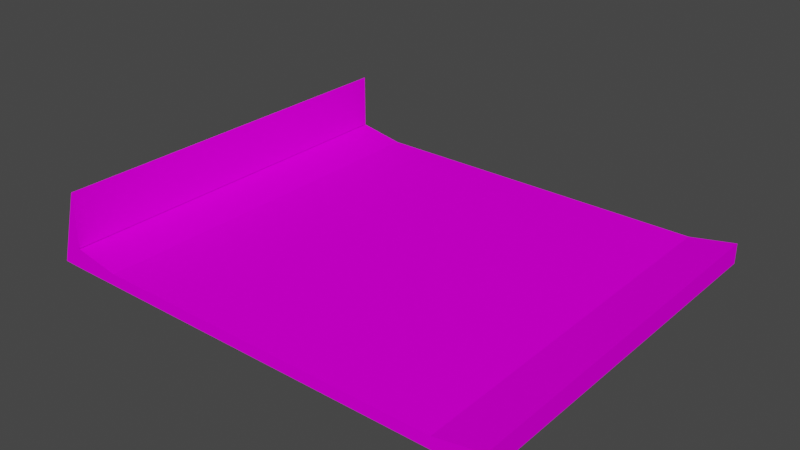 # Source: curb_prosta_barrier.blend  (saved by Blender 4.3.34; exported with 4.5.12 LTS)
import bpy
from mathutils import Matrix  # noqa: F401  (used for matrix-valued properties, if any)

bpy.ops.wm.read_factory_settings(use_empty=True)
scene = bpy.context.scene
scene.name = 'Scene'

# ---- collections
col_collection = bpy.data.collections.new('Collection'); scene.collection.children.link(col_collection)

# ---- images (referenced by path relative to the original .blend; pixels are not part of the script)
import os
ASSET_DIR = os.environ.get("B2B_ASSET_DIR", "")  # directory of the original .blend (textures are referenced by path, not embedded)
HERE = os.path.dirname(os.path.abspath(__file__))  # packed textures are extracted next to this script under _unpacked/

def load_image(name, relpath, width, height, colorspace="sRGB"):
    """Load a texture the original file referenced (path relative to the .blend, or extracted next to this script)."""
    p = next((c for c in (os.path.join(HERE, relpath), os.path.join(ASSET_DIR, relpath)) if relpath and os.path.exists(c)), "")
    if p:
        img = bpy.data.images.load(p, check_existing=True)
        img.name = name
    else:  # same state as the original file: an image datablock whose file is absent (Cycles renders it pink)
        img = bpy.data.images.new(name, width, height)
        img.source = "FILE"
        img.filepath = "//" + (relpath or name)
    img.colorspace_settings.name = colorspace
    return img
img_trackset00_trk_curb_jpg_002 = load_image('trackset00_trk_curb.jpg.002', 'trackset00_trk_curb.jpg', 1024, 1024, 'sRGB')
img_trackset00_trk_c1_straight_jpg = load_image('trackset00_trk_c1_straight.jpg', 'trackset00_trk_c1_straight.jpg', 1024, 1024, 'sRGB')
img_trackset00_trk_startline_jpg = load_image('trackset00_trk_startline.jpg', 'trackset00_trk_startline.jpg', 1024, 1024, 'sRGB')
img_trackset00_trk_64chevrons_jpg = load_image('trackset00_trk_64chevrons.jpg', 'trackset00_trk_64chevrons.jpg', 1024, 1024, 'sRGB')
img_trackset00_trk_64chevback_jpg = load_image('trackset00_trk_64chevback.jpg', 'trackset00_trk_64chevback.jpg', 1024, 1024, 'sRGB')

# ---- materials (node trees are filled in below, after node groups)
mat_trackset00_trk_curb = bpy.data.materials.new('trackset00_trk_curb')
mat_trackset00_trk_curb.alpha_threshold = 0.0
mat_trackset00_trk_curb.use_transparent_shadow = False
mat_trackset00_trk_curb.diffuse_color = (1.0, 1.0, 1.0, 1.0)
mat_trackset00_trk_curb.roughness = 0.5
mat_trackset00_trk_c1_straight = bpy.data.materials.new('trackset00_trk_c1_straight')
mat_trackset00_trk_c1_straight.alpha_threshold = 0.0
mat_trackset00_trk_c1_straight.use_transparent_shadow = False
mat_trackset00_trk_c1_straight.diffuse_color = (1.0, 1.0, 1.0, 1.0)
mat_trackset00_trk_c1_straight.roughness = 0.5
mat_trackset00_trk_startline = bpy.data.materials.new('trackset00_trk_startline')
mat_trackset00_trk_startline.alpha_threshold = 0.0
mat_trackset00_trk_startline.use_transparent_shadow = False
mat_trackset00_trk_startline.diffuse_color = (1.0, 1.0, 1.0, 1.0)
mat_trackset00_trk_startline.roughness = 0.5
mat_trackset00_trk_64chevrons = bpy.data.materials.new('trackset00_trk_64chevrons')
mat_trackset00_trk_64chevrons.alpha_threshold = 0.0
mat_trackset00_trk_64chevrons.use_transparent_shadow = False
mat_trackset00_trk_64chevrons.diffuse_color = (1.0, 1.0, 1.0, 1.0)
mat_trackset00_trk_64chevrons.roughness = 0.5
mat_trackset00_trk_64chevback = bpy.data.materials.new('trackset00_trk_64chevback')
mat_trackset00_trk_64chevback.alpha_threshold = 0.0
mat_trackset00_trk_64chevback.use_transparent_shadow = False
mat_trackset00_trk_64chevback.diffuse_color = (1.0, 1.0, 1.0, 1.0)
mat_trackset00_trk_64chevback.roughness = 0.5

# ---- material node trees
mat_trackset00_trk_curb.use_nodes = True; mat_trackset00_trk_curb.node_tree.nodes.clear()
_N = mat_trackset00_trk_curb.node_tree.nodes; _L = mat_trackset00_trk_curb.node_tree.links
n0 = _N.new('ShaderNodeBsdfDiffuse'); n0.name = 'Diffuse BSDF'; n0.location = (0, 0)
n1 = _N.new('ShaderNodeTexImage'); n1.name = 'Image Texture'; n1.location = (0, 0)
n1.image = img_trackset00_trk_curb_jpg_002
n2 = _N.new('ShaderNodeOutputMaterial'); n2.name = 'Material Output'; n2.location = (0, 0)
_L.new(n0.outputs[0], n2.inputs[0])
_L.new(n1.outputs[0], n0.inputs[0])
n2.is_active_output = True
mat_trackset00_trk_c1_straight.use_nodes = True; mat_trackset00_trk_c1_straight.node_tree.nodes.clear()
_N = mat_trackset00_trk_c1_straight.node_tree.nodes; _L = mat_trackset00_trk_c1_straight.node_tree.links
n0 = _N.new('ShaderNodeBsdfDiffuse'); n0.name = 'Diffuse BSDF'; n0.location = (0, 0)
n1 = _N.new('ShaderNodeTexImage'); n1.name = 'Image Texture'; n1.location = (0, 0)
n1.image = img_trackset00_trk_c1_straight_jpg
n2 = _N.new('ShaderNodeOutputMaterial'); n2.name = 'Material Output'; n2.location = (0, 0)
_L.new(n0.outputs[0], n2.inputs[0])
_L.new(n1.outputs[0], n0.inputs[0])
n2.is_active_output = True
mat_trackset00_trk_startline.use_nodes = True; mat_trackset00_trk_startline.node_tree.nodes.clear()
_N = mat_trackset00_trk_startline.node_tree.nodes; _L = mat_trackset00_trk_startline.node_tree.links
n0 = _N.new('ShaderNodeBsdfDiffuse'); n0.name = 'Diffuse BSDF'; n0.location = (0, 0)
n1 = _N.new('ShaderNodeTexImage'); n1.name = 'Image Texture'; n1.location = (0, 0)
n1.image = img_trackset00_trk_startline_jpg
n2 = _N.new('ShaderNodeOutputMaterial'); n2.name = 'Material Output'; n2.location = (0, 0)
_L.new(n0.outputs[0], n2.inputs[0])
_L.new(n1.outputs[0], n0.inputs[0])
n2.is_active_output = True
mat_trackset00_trk_64chevrons.use_nodes = True; mat_trackset00_trk_64chevrons.node_tree.nodes.clear()
_N = mat_trackset00_trk_64chevrons.node_tree.nodes; _L = mat_trackset00_trk_64chevrons.node_tree.links
n0 = _N.new('ShaderNodeBsdfDiffuse'); n0.name = 'Diffuse BSDF'; n0.location = (0, 0)
n1 = _N.new('ShaderNodeTexImage'); n1.name = 'Image Texture'; n1.location = (0, 0)
n1.image = img_trackset00_trk_64chevrons_jpg
n2 = _N.new('ShaderNodeOutputMaterial'); n2.name = 'Material Output'; n2.location = (0, 0)
_L.new(n0.outputs[0], n2.inputs[0])
_L.new(n1.outputs[0], n0.inputs[0])
n2.is_active_output = True
mat_trackset00_trk_64chevback.use_nodes = True; mat_trackset00_trk_64chevback.node_tree.nodes.clear()
_N = mat_trackset00_trk_64chevback.node_tree.nodes; _L = mat_trackset00_trk_64chevback.node_tree.links
n0 = _N.new('ShaderNodeBsdfDiffuse'); n0.name = 'Diffuse BSDF'; n0.location = (0, 0)
n1 = _N.new('ShaderNodeTexImage'); n1.name = 'Image Texture'; n1.location = (0, 0)
n1.image = img_trackset00_trk_64chevback_jpg
n2 = _N.new('ShaderNodeOutputMaterial'); n2.name = 'Material Output'; n2.location = (0, 0)
_L.new(n0.outputs[0], n2.inputs[0])
_L.new(n1.outputs[0], n0.inputs[0])
n2.is_active_output = True

# ---- world
world_world = bpy.data.worlds.new('World'); scene.world = world_world
world_world.use_nodes = True; world_world.node_tree.nodes.clear()
_N = world_world.node_tree.nodes; _L = world_world.node_tree.links
n0 = _N.new('ShaderNodeOutputWorld'); n0.name = 'World Output'; n0.location = (300, 300)
n1 = _N.new('ShaderNodeBackground'); n1.name = 'Background'; n1.location = (10, 300)
n1.inputs[0].default_value = (0.05088, 0.05088, 0.05088, 1.0)
_L.new(n1.outputs[0], n0.inputs[0])
n0.is_active_output = True
world_world.color = (0.05088, 0.05088, 0.05088)
world_world.use_sun_shadow = False
world_world.sun_shadow_jitter_overblur = 0.0

# ---- meshes
me_track17_pmd0_mesh_001 = bpy.data.meshes.new('TRACK17.PMD0.mesh.001')
me_track17_pmd0_mesh_001.from_pydata([(15.0, 16.41, 1.0), (19.0, 16.41, 1.75), (19.0, 16.41, 0.0), (-19.0, 16.41, 0.0), (-19.0, 16.41, 1.75), (-15.0, 16.41, 1.0)], [], [(4, 5, 3), (2, 0, 1), (2, 3, 5, 0)])
me_track17_pmd0_mesh_001.polygons.foreach_set('material_index', [0, 2, 2])
_uv = me_track17_pmd0_mesh_001.uv_layers.new(name='UVMap')
_uv.uv.foreach_set('vector', [0.3512, 0.3296, 0.06981, 0.3351, 0.02162, 0.2728, 0.4943, 0.2704, 0.4516, 0.3227, 0.4858, 0.3731, 0.4697, 0.2715, 0.02162, 0.2728, 0.06981, 0.3351, 0.4507, 0.3349])
me_track17_pmd0_mesh_001.materials.append(mat_trackset00_trk_curb)
me_track17_pmd0_mesh_001.materials.append(mat_trackset00_trk_c1_straight)
me_track17_pmd0_mesh_001.materials.append(mat_trackset00_trk_startline)
me_track17_pmd0_mesh_001.use_remesh_preserve_volume = False
me_track17_pmd0_mesh_001.use_remesh_preserve_attributes = False
me_track17_pmd0_mesh_001.use_mirror_vertex_groups = False
me_track17_pmd0_mesh_001.update()
me_track17_pmd0_mesh_003 = bpy.data.meshes.new('TRACK17.PMD0.mesh.003')
me_track17_pmd0_mesh_003.from_pydata([(19.0, -16.41, 1.75), (19.0, -16.41, 1.001e-05), (15.0, -16.41, 1.0), (-19.0, -16.41, 1.75), (-15.0, -16.41, 1.0), (-19.0, -16.41, 1.001e-05)], [], [(3, 5, 4), (1, 0, 2), (1, 2, 4, 5)])
me_track17_pmd0_mesh_003.polygons.foreach_set('material_index', [0, 2, 2])
_uv = me_track17_pmd0_mesh_003.uv_layers.new(name='UVMap')
_uv.uv.foreach_set('vector', [0.01091, 0.125, 0.4891, 0.125, 0.5, 0.5, 0.4943, 0.2704, 0.4858, 0.3731, 0.4516, 0.3227, 0.4697, 0.2715, 0.4507, 0.3349, 0.06981, 0.3351, 0.02162, 0.2728])
me_track17_pmd0_mesh_003.materials.append(mat_trackset00_trk_curb)
me_track17_pmd0_mesh_003.materials.append(mat_trackset00_trk_c1_straight)
me_track17_pmd0_mesh_003.materials.append(mat_trackset00_trk_startline)
me_track17_pmd0_mesh_003.use_remesh_preserve_volume = False
me_track17_pmd0_mesh_003.use_remesh_preserve_attributes = False
me_track17_pmd0_mesh_003.use_mirror_vertex_groups = False
me_track17_pmd0_mesh_003.update()
me_track4_pmd0_mesh_001 = bpy.data.meshes.new('TRACK4.PMD0.mesh.001')
me_track4_pmd0_mesh_001.from_pydata([(-21.0, 16.41, 0.03126), (-19.0, 16.41, 1.781), (-19.0, 16.41, 6.5), (-19.0, 16.41, -5.007e-06), (-21.0, -16.41, 0.03126), (-19.0, -16.41, 6.5), (-19.0, -16.41, 1.781), (-19.0, -16.41, 5.007e-06), (15.0, 16.41, 1.0), (19.0, 16.41, -5.007e-06), (-15.0, 16.41, 1.0), (19.0, 16.41, 1.75), (15.0, -16.41, 1.0), (19.0, -16.41, 5.007e-06), (19.0, -16.41, 1.75), (-19.0, 16.41, 1.75), (-15.0, -16.41, 1.0), (-19.0, -16.41, 1.75)], [], [(0, 2, 1), (1, 3, 0), (4, 5, 2, 0), (5, 6, 1, 2), (5, 4, 6), (4, 7, 6), (4, 0, 3, 7), (12, 14, 11, 8), (17, 16, 10, 15), (11, 14, 13, 9), (16, 12, 8, 10), (3, 9, 13, 7)])
me_track4_pmd0_mesh_001.polygons.foreach_set('material_index', [0, 1, 2, 0, 0, 1, 3, 1, 1, 1, 3, 3])
_uv = me_track4_pmd0_mesh_001.uv_layers.new(name='UVMap')
_uv.uv.foreach_set('vector', [0.2041, 1.009, 0.9836, 1.002, 0.2082, 1.015, 0.5031, 0.5224, 0.9969, 0.5262, 0.5031, 0.5262, 0.3502, 0.0, 0.9901, 0.0, 0.9901, 2.988, 0.3502, 2.988, 0.9901, 0.0, 0.2047, 0.0, 0.2047, 3.008, 0.9901, 3.008, 0.9901, 2.988, 0.3502, 2.988, 0.2047, 3.008, 0.6481, 0.654, 0.8463, 0.6481, 0.8519, 0.8519, 0.5023, 0.5913, 0.5023, 0.3464, 0.5173, 0.3464, 0.5173, 0.5913, 1.0, 0.0, 0.5, 0.0, 0.5, 4.0, 1.0, 4.0, 0.5, 0.0, 1.0, 0.0, 1.0, 4.0, 0.5, 4.0, 0.5, 4.0, 0.5, 0.0, 1.0, 0.0, 1.0, 4.0, 0.0, 0.0, 1.0, 0.0, 1.0, 1.0, 0.0, 1.0, 0.4725, -0.03061, 0.5434, -0.03061, 0.5434, 0.03061, 0.4725, 0.03061])
me_track4_pmd0_mesh_001.materials.append(mat_trackset00_trk_64chevrons)
me_track4_pmd0_mesh_001.materials.append(mat_trackset00_trk_curb)
me_track4_pmd0_mesh_001.materials.append(mat_trackset00_trk_64chevback)
me_track4_pmd0_mesh_001.materials.append(mat_trackset00_trk_c1_straight)
me_track4_pmd0_mesh_001.materials.append(mat_trackset00_trk_startline)
me_track4_pmd0_mesh_001.use_remesh_preserve_volume = False
me_track4_pmd0_mesh_001.use_remesh_preserve_attributes = False
me_track4_pmd0_mesh_001.use_mirror_vertex_groups = False
me_track4_pmd0_mesh_001.update()

# ---- objects
ob_empty = bpy.data.objects.new('Empty', None)
ob_empty_001 = bpy.data.objects.new('Empty.001', None)
ob_empty_002 = bpy.data.objects.new('Empty.002', None)
ob_empty_003 = bpy.data.objects.new('Empty.003', None)
ob_z = bpy.data.objects.new('z', None)
ob_z2 = bpy.data.objects.new('z2', None)
ob_empty_006 = bpy.data.objects.new('Empty.006', None)
ob_empty_007 = bpy.data.objects.new('Empty.007', None)
ob_endb = bpy.data.objects.new('endB', me_track17_pmd0_mesh_001)
ob_enda = bpy.data.objects.new('endA', me_track17_pmd0_mesh_003)
ob_main = bpy.data.objects.new('main', me_track4_pmd0_mesh_001)

# ---- transforms, parenting, visibility, modifiers, constraints
ob_empty.parent = ob_empty_006
ob_empty.location = (-18.72, -8.248, 1.75)
ob_empty_001.parent = ob_empty_006
ob_empty_001.location = (-18.65, 7.994, 1.75)
ob_empty_002.parent = ob_empty_007
ob_empty_002.location = (18.72, -7.963, 1.75)
ob_empty_003.parent = ob_empty_007
ob_empty_003.location = (18.58, 8.228, 1.75)
ob_z.location = (5.722e-06, -16.41, 1.001e-05)
ob_z2.location = (3.052e-05, 16.41, -5.674e-05)
ob_empty_006.parent = ob_z
ob_empty_006.matrix_parent_inverse = Matrix(((1.0, -0.0, -0.0, -5.722e-06), (-0.0, 1.0, 0.0, 16.41), (-0.0, -0.0, 1.0, 4.673e-05), (-0.0, 0.0, -0.0, 1.0)))
ob_empty_006.location = (0.0, 0.0, 0.0)
ob_empty_007.parent = ob_z
ob_empty_007.matrix_parent_inverse = Matrix(((1.0, -0.0, -0.0, -5.722e-06), (-0.0, 1.0, 0.0, 16.41), (-0.0, -0.0, 1.0, 4.673e-05), (-0.0, 0.0, -0.0, 1.0)))
ob_empty_007.location = (0.0, 0.0, 0.0)
ob_endb.parent = ob_main
ob_endb.matrix_parent_inverse = Matrix(((1.0, -0.0, -0.0, -1.907e-05), (-0.0, 1.0, 0.0, 1.907e-06), (-0.0, -0.0, 1.0, -5.007e-06), (-0.0, 0.0, -0.0, 1.0)))
ob_endb.location = (0.0, 0.0, 0.0)
ob_endb.lineart.crease_threshold = 0.0
ob_enda.parent = ob_main
ob_enda.matrix_parent_inverse = Matrix(((1.0, -0.0, -0.0, -1.907e-05), (-0.0, 1.0, 0.0, 1.907e-06), (-0.0, -0.0, 1.0, -5.007e-06), (-0.0, 0.0, -0.0, 1.0)))
ob_enda.location = (0.0, 0.0, 0.0)
ob_enda.lineart.crease_threshold = 0.0
ob_main.location = (1.907e-05, -1.907e-06, 5.007e-06)
ob_main.lineart.crease_threshold = 0.0

# ---- collection membership
col_collection.objects.link(ob_empty)
col_collection.objects.link(ob_empty_001)
col_collection.objects.link(ob_empty_002)
col_collection.objects.link(ob_empty_003)
col_collection.objects.link(ob_z)
col_collection.objects.link(ob_z2)
col_collection.objects.link(ob_empty_006)
col_collection.objects.link(ob_empty_007)
col_collection.objects.link(ob_endb)
col_collection.objects.link(ob_enda)
col_collection.objects.link(ob_main)

# ---- scene / render settings (as saved in the file)
scene.frame_start = 1; scene.frame_end = 250; scene.frame_set(1)
scene.render.engine = 'BLENDER_EEVEE_NEXT'
scene.cycles.sampling_pattern = 'TABULATED_SOBOL'
scene.cycles.use_light_tree = False
scene.view_settings.view_transform = 'Filmic'
bpy.context.view_layer.update()

# ---- added for rendering (the .blend has no active camera and no usable light): camera, sun
cam_auto = bpy.data.cameras.new('AutoCamera')
cam_auto.lens = 50.0
cam_auto.sensor_width = 36.0
cam_auto.clip_end = 1000.0
ob_auto_camera = bpy.data.objects.new('AutoCamera', cam_auto)
scene.collection.objects.link(ob_auto_camera)
ob_auto_camera.location = (47.246, -57.8963, 41.8464)
ob_auto_camera.rotation_euler = (1.09748, -7.21219e-08, 0.694738)
scene.camera = ob_auto_camera
light_auto_sun = bpy.data.lights.new('AutoSun', 'SUN')
light_auto_sun.energy = 3.0
light_auto_sun.angle = 0.0523599
ob_auto_sun = bpy.data.objects.new('AutoSun', light_auto_sun)
scene.collection.objects.link(ob_auto_sun)
ob_auto_sun.rotation_euler = (0.872665, 0.174533, 0.523599)
bpy.context.view_layer.update()

